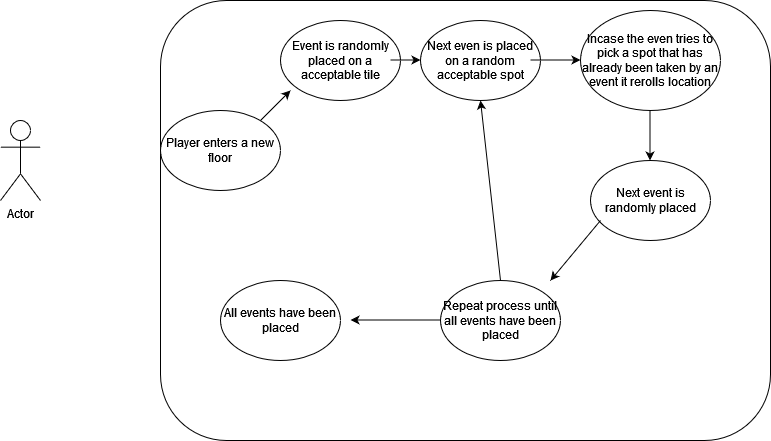

The diagram above was exported from draw.io. Its source (the exported page's mxGraphModel, read from the mxfile embedded in the PNG):
<mxGraphModel dx="1050" dy="491" grid="1" gridSize="10" guides="1" tooltips="1" connect="1" arrows="1" fold="1" page="1" pageScale="1" pageWidth="850" pageHeight="1100" math="0" shadow="0">
  <root>
    <mxCell id="0" />
    <mxCell id="1" parent="0" />
    <mxCell id="yV2NKGVU8kxdVQWzcEJJ-1" value="Actor" style="shape=umlActor;verticalLabelPosition=bottom;verticalAlign=top;html=1;outlineConnect=0;" vertex="1" parent="1">
      <mxGeometry x="40" y="160" width="40" height="80" as="geometry" />
    </mxCell>
    <mxCell id="yV2NKGVU8kxdVQWzcEJJ-2" value="" style="rounded=1;whiteSpace=wrap;html=1;" vertex="1" parent="1">
      <mxGeometry x="200" y="40" width="610" height="440" as="geometry" />
    </mxCell>
    <mxCell id="yV2NKGVU8kxdVQWzcEJJ-3" value="Player enters a new floor" style="ellipse;whiteSpace=wrap;html=1;" vertex="1" parent="1">
      <mxGeometry x="200" y="150" width="120" height="80" as="geometry" />
    </mxCell>
    <mxCell id="yV2NKGVU8kxdVQWzcEJJ-4" value="Event is randomly placed on a acceptable tile " style="ellipse;whiteSpace=wrap;html=1;" vertex="1" parent="1">
      <mxGeometry x="320" y="60" width="120" height="80" as="geometry" />
    </mxCell>
    <mxCell id="yV2NKGVU8kxdVQWzcEJJ-5" value="" style="endArrow=classic;html=1;rounded=0;" edge="1" parent="1">
      <mxGeometry width="50" height="50" relative="1" as="geometry">
        <mxPoint x="300" y="160" as="sourcePoint" />
        <mxPoint x="330" y="130" as="targetPoint" />
      </mxGeometry>
    </mxCell>
    <mxCell id="yV2NKGVU8kxdVQWzcEJJ-6" value="Next even is placed on a random acceptable spot" style="ellipse;whiteSpace=wrap;html=1;" vertex="1" parent="1">
      <mxGeometry x="460" y="60" width="120" height="80" as="geometry" />
    </mxCell>
    <mxCell id="yV2NKGVU8kxdVQWzcEJJ-7" value="Incase the even tries to pick a spot that has already been taken by an event it rerolls location" style="ellipse;whiteSpace=wrap;html=1;" vertex="1" parent="1">
      <mxGeometry x="620" y="50" width="140" height="100" as="geometry" />
    </mxCell>
    <mxCell id="yV2NKGVU8kxdVQWzcEJJ-8" value="Next event is randomly placed" style="ellipse;whiteSpace=wrap;html=1;" vertex="1" parent="1">
      <mxGeometry x="630" y="200" width="120" height="80" as="geometry" />
    </mxCell>
    <mxCell id="yV2NKGVU8kxdVQWzcEJJ-9" value="Repeat process until all events have been placed" style="ellipse;whiteSpace=wrap;html=1;" vertex="1" parent="1">
      <mxGeometry x="480" y="320" width="120" height="80" as="geometry" />
    </mxCell>
    <mxCell id="yV2NKGVU8kxdVQWzcEJJ-10" value="" style="endArrow=classic;html=1;rounded=0;" edge="1" parent="1">
      <mxGeometry width="50" height="50" relative="1" as="geometry">
        <mxPoint x="640" y="260" as="sourcePoint" />
        <mxPoint x="590" y="320" as="targetPoint" />
      </mxGeometry>
    </mxCell>
    <mxCell id="yV2NKGVU8kxdVQWzcEJJ-11" value="" style="endArrow=classic;html=1;rounded=0;" edge="1" parent="1">
      <mxGeometry width="50" height="50" relative="1" as="geometry">
        <mxPoint x="430" y="99.5" as="sourcePoint" />
        <mxPoint x="460" y="99.5" as="targetPoint" />
      </mxGeometry>
    </mxCell>
    <mxCell id="yV2NKGVU8kxdVQWzcEJJ-13" value="" style="endArrow=classic;html=1;rounded=0;" edge="1" parent="1">
      <mxGeometry width="50" height="50" relative="1" as="geometry">
        <mxPoint x="570" y="99.5" as="sourcePoint" />
        <mxPoint x="620" y="99.5" as="targetPoint" />
      </mxGeometry>
    </mxCell>
    <mxCell id="yV2NKGVU8kxdVQWzcEJJ-14" value="" style="endArrow=classic;html=1;rounded=0;" edge="1" parent="1">
      <mxGeometry width="50" height="50" relative="1" as="geometry">
        <mxPoint x="689.5" y="150" as="sourcePoint" />
        <mxPoint x="689.5" y="200" as="targetPoint" />
      </mxGeometry>
    </mxCell>
    <mxCell id="yV2NKGVU8kxdVQWzcEJJ-15" value="" style="endArrow=classic;html=1;rounded=0;" edge="1" parent="1">
      <mxGeometry width="50" height="50" relative="1" as="geometry">
        <mxPoint x="480" y="359.5" as="sourcePoint" />
        <mxPoint x="390" y="359.5" as="targetPoint" />
      </mxGeometry>
    </mxCell>
    <mxCell id="yV2NKGVU8kxdVQWzcEJJ-16" value="All events have been placed" style="ellipse;whiteSpace=wrap;html=1;" vertex="1" parent="1">
      <mxGeometry x="260" y="320" width="120" height="80" as="geometry" />
    </mxCell>
    <mxCell id="yV2NKGVU8kxdVQWzcEJJ-17" value="" style="endArrow=classic;html=1;rounded=0;entryX=0.5;entryY=1;entryDx=0;entryDy=0;" edge="1" parent="1" target="yV2NKGVU8kxdVQWzcEJJ-6">
      <mxGeometry width="50" height="50" relative="1" as="geometry">
        <mxPoint x="540" y="320" as="sourcePoint" />
        <mxPoint x="590" y="270" as="targetPoint" />
      </mxGeometry>
    </mxCell>
  </root>
</mxGraphModel>